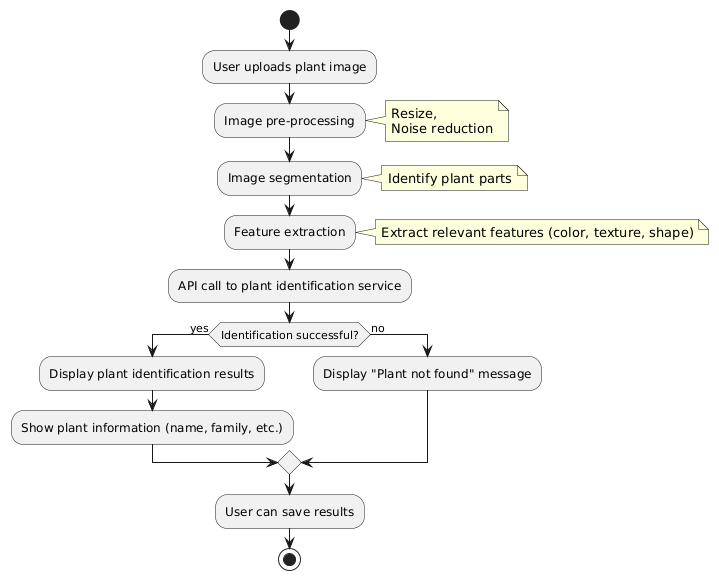

The diagram above was rendered by PlantUML. Its source (embedded in the PNG):
@startuml
start

:User uploads plant image;

:Image pre-processing;
note right
  Resize,
  Noise reduction
end note

:Image segmentation;
note right
  Identify plant parts
end note

:Feature extraction;
note right
  Extract relevant features (color, texture, shape)
end note

:API call to plant identification service;

if (Identification successful?) then (yes)
  :Display plant identification results;
  :Show plant information (name, family, etc.);
else (no)
  :Display "Plant not found" message;
endif

:User can save results;

stop
@enduml